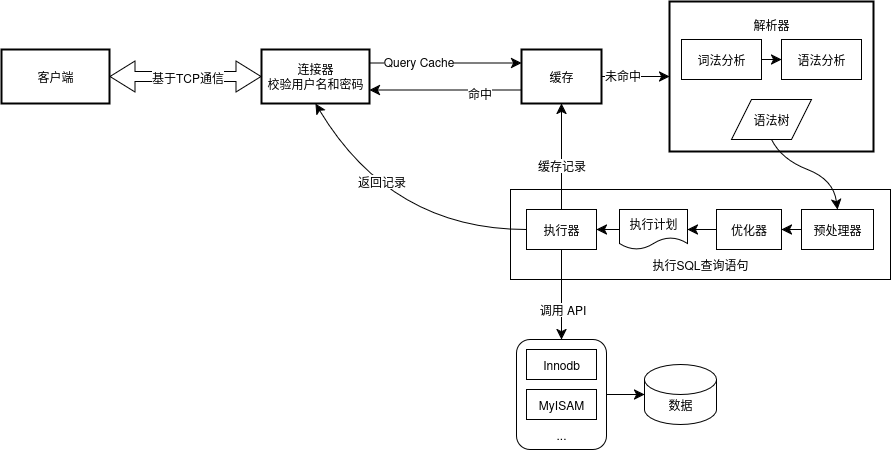

The diagram above was exported from draw.io. Its source (the exported page's mxGraphModel, read from the mxfile embedded in the PNG):
<mxGraphModel dx="1378" dy="1988" grid="1" gridSize="10" guides="1" tooltips="1" connect="1" arrows="1" fold="1" page="1" pageScale="1" pageWidth="850" pageHeight="1100" math="0" shadow="0">
  <root>
    <mxCell id="0" />
    <mxCell id="1" parent="0" />
    <mxCell id="wdwwLTt2pPdfRs0BXWdg-134" value="" style="rounded=0;whiteSpace=wrap;html=1;" vertex="1" parent="1">
      <mxGeometry x="609" y="850" width="380" height="90" as="geometry" />
    </mxCell>
    <mxCell id="wdwwLTt2pPdfRs0BXWdg-112" value="" style="whiteSpace=wrap;strokeWidth=2;" vertex="1" parent="1">
      <mxGeometry x="768" y="662" width="204" height="150" as="geometry" />
    </mxCell>
    <mxCell id="wdwwLTt2pPdfRs0BXWdg-103" value="客户端" style="whiteSpace=wrap;strokeWidth=2;" vertex="1" parent="1">
      <mxGeometry x="100" y="710" width="108" height="54" as="geometry" />
    </mxCell>
    <mxCell id="wdwwLTt2pPdfRs0BXWdg-104" value="" style="shape=flexArrow;endArrow=classic;startArrow=classic;html=1;rounded=0;fontSize=12;startSize=8;endSize=8;curved=1;exitX=1;exitY=0.5;exitDx=0;exitDy=0;entryX=0;entryY=0.5;entryDx=0;entryDy=0;" edge="1" parent="1" source="wdwwLTt2pPdfRs0BXWdg-103" target="wdwwLTt2pPdfRs0BXWdg-106">
      <mxGeometry width="100" height="100" relative="1" as="geometry">
        <mxPoint x="286" y="787" as="sourcePoint" />
        <mxPoint x="340" y="740" as="targetPoint" />
      </mxGeometry>
    </mxCell>
    <mxCell id="wdwwLTt2pPdfRs0BXWdg-105" value="&lt;div&gt;基于TCP通信&lt;/div&gt;" style="edgeLabel;html=1;align=center;verticalAlign=middle;resizable=0;points=[];fontSize=12;" vertex="1" connectable="0" parent="wdwwLTt2pPdfRs0BXWdg-104">
      <mxGeometry x="-0.1588" y="4" relative="1" as="geometry">
        <mxPoint x="12" y="4" as="offset" />
      </mxGeometry>
    </mxCell>
    <mxCell id="wdwwLTt2pPdfRs0BXWdg-108" style="edgeStyle=none;curved=1;rounded=0;orthogonalLoop=1;jettySize=auto;html=1;exitX=1;exitY=0.25;exitDx=0;exitDy=0;entryX=0;entryY=0.25;entryDx=0;entryDy=0;fontSize=12;startSize=8;endSize=8;" edge="1" parent="1" source="wdwwLTt2pPdfRs0BXWdg-106" target="wdwwLTt2pPdfRs0BXWdg-107">
      <mxGeometry relative="1" as="geometry" />
    </mxCell>
    <mxCell id="wdwwLTt2pPdfRs0BXWdg-109" value="Query Cache" style="edgeLabel;html=1;align=center;verticalAlign=middle;resizable=0;points=[];fontSize=12;" vertex="1" connectable="0" parent="wdwwLTt2pPdfRs0BXWdg-108">
      <mxGeometry x="-0.3873" y="3" relative="1" as="geometry">
        <mxPoint as="offset" />
      </mxGeometry>
    </mxCell>
    <mxCell id="wdwwLTt2pPdfRs0BXWdg-106" value="连接器&#10;校验用户名和密码" style="whiteSpace=wrap;strokeWidth=2;" vertex="1" parent="1">
      <mxGeometry x="360" y="710" width="108" height="54" as="geometry" />
    </mxCell>
    <mxCell id="wdwwLTt2pPdfRs0BXWdg-110" style="edgeStyle=none;curved=1;rounded=0;orthogonalLoop=1;jettySize=auto;html=1;exitX=0;exitY=0.75;exitDx=0;exitDy=0;entryX=1;entryY=0.75;entryDx=0;entryDy=0;fontSize=12;startSize=8;endSize=8;" edge="1" parent="1" source="wdwwLTt2pPdfRs0BXWdg-107" target="wdwwLTt2pPdfRs0BXWdg-106">
      <mxGeometry relative="1" as="geometry" />
    </mxCell>
    <mxCell id="wdwwLTt2pPdfRs0BXWdg-111" value="命中" style="edgeLabel;html=1;align=center;verticalAlign=middle;resizable=0;points=[];fontSize=12;" vertex="1" connectable="0" parent="wdwwLTt2pPdfRs0BXWdg-110">
      <mxGeometry x="-0.4358" y="2" relative="1" as="geometry">
        <mxPoint x="-1" as="offset" />
      </mxGeometry>
    </mxCell>
    <mxCell id="wdwwLTt2pPdfRs0BXWdg-113" style="edgeStyle=none;curved=1;rounded=0;orthogonalLoop=1;jettySize=auto;html=1;exitX=1;exitY=0.5;exitDx=0;exitDy=0;entryX=0;entryY=0.5;entryDx=0;entryDy=0;fontSize=12;startSize=8;endSize=8;" edge="1" parent="1" source="wdwwLTt2pPdfRs0BXWdg-107" target="wdwwLTt2pPdfRs0BXWdg-112">
      <mxGeometry relative="1" as="geometry" />
    </mxCell>
    <mxCell id="wdwwLTt2pPdfRs0BXWdg-133" value="未命中" style="edgeLabel;html=1;align=center;verticalAlign=middle;resizable=0;points=[];fontSize=12;" vertex="1" connectable="0" parent="wdwwLTt2pPdfRs0BXWdg-113">
      <mxGeometry x="-0.4151" y="2" relative="1" as="geometry">
        <mxPoint as="offset" />
      </mxGeometry>
    </mxCell>
    <mxCell id="wdwwLTt2pPdfRs0BXWdg-107" value="缓存" style="whiteSpace=wrap;strokeWidth=2;" vertex="1" parent="1">
      <mxGeometry x="620" y="710" width="80" height="54" as="geometry" />
    </mxCell>
    <mxCell id="wdwwLTt2pPdfRs0BXWdg-114" value="解析器" style="text;html=1;align=center;verticalAlign=middle;whiteSpace=wrap;rounded=0;" vertex="1" parent="1">
      <mxGeometry x="840" y="670" width="60" height="30" as="geometry" />
    </mxCell>
    <mxCell id="wdwwLTt2pPdfRs0BXWdg-119" style="edgeStyle=none;curved=1;rounded=0;orthogonalLoop=1;jettySize=auto;html=1;exitX=1;exitY=0.5;exitDx=0;exitDy=0;entryX=0;entryY=0.5;entryDx=0;entryDy=0;fontSize=12;startSize=8;endSize=8;" edge="1" parent="1" source="wdwwLTt2pPdfRs0BXWdg-115" target="wdwwLTt2pPdfRs0BXWdg-116">
      <mxGeometry relative="1" as="geometry" />
    </mxCell>
    <mxCell id="wdwwLTt2pPdfRs0BXWdg-115" value="词法分析" style="rounded=0;whiteSpace=wrap;html=1;" vertex="1" parent="1">
      <mxGeometry x="780" y="700" width="80" height="40" as="geometry" />
    </mxCell>
    <mxCell id="wdwwLTt2pPdfRs0BXWdg-116" value="语法分析" style="rounded=0;whiteSpace=wrap;html=1;" vertex="1" parent="1">
      <mxGeometry x="880" y="700" width="80" height="40" as="geometry" />
    </mxCell>
    <mxCell id="wdwwLTt2pPdfRs0BXWdg-122" style="edgeStyle=none;curved=1;rounded=0;orthogonalLoop=1;jettySize=auto;html=1;exitX=0.5;exitY=1;exitDx=0;exitDy=0;entryX=0.5;entryY=0;entryDx=0;entryDy=0;fontSize=12;startSize=8;endSize=8;" edge="1" parent="1" source="wdwwLTt2pPdfRs0BXWdg-120" target="wdwwLTt2pPdfRs0BXWdg-121">
      <mxGeometry relative="1" as="geometry">
        <Array as="points">
          <mxPoint x="880" y="820" />
          <mxPoint x="932" y="840" />
        </Array>
      </mxGeometry>
    </mxCell>
    <mxCell id="wdwwLTt2pPdfRs0BXWdg-120" value="语法树" style="shape=parallelogram;perimeter=parallelogramPerimeter;whiteSpace=wrap;html=1;fixedSize=1;" vertex="1" parent="1">
      <mxGeometry x="830" y="760" width="80" height="40" as="geometry" />
    </mxCell>
    <mxCell id="wdwwLTt2pPdfRs0BXWdg-126" style="edgeStyle=none;curved=1;rounded=0;orthogonalLoop=1;jettySize=auto;html=1;exitX=0;exitY=0.5;exitDx=0;exitDy=0;entryX=1;entryY=0.5;entryDx=0;entryDy=0;fontSize=12;startSize=8;endSize=8;" edge="1" parent="1" source="wdwwLTt2pPdfRs0BXWdg-121" target="wdwwLTt2pPdfRs0BXWdg-123">
      <mxGeometry relative="1" as="geometry" />
    </mxCell>
    <mxCell id="wdwwLTt2pPdfRs0BXWdg-121" value="预处理器" style="rounded=0;whiteSpace=wrap;html=1;" vertex="1" parent="1">
      <mxGeometry x="900" y="870" width="72" height="40" as="geometry" />
    </mxCell>
    <mxCell id="wdwwLTt2pPdfRs0BXWdg-127" style="edgeStyle=none;curved=1;rounded=0;orthogonalLoop=1;jettySize=auto;html=1;exitX=0;exitY=0.5;exitDx=0;exitDy=0;entryX=1;entryY=0.5;entryDx=0;entryDy=0;fontSize=12;startSize=8;endSize=8;" edge="1" parent="1" source="wdwwLTt2pPdfRs0BXWdg-123" target="wdwwLTt2pPdfRs0BXWdg-124">
      <mxGeometry relative="1" as="geometry" />
    </mxCell>
    <mxCell id="wdwwLTt2pPdfRs0BXWdg-123" value="优化器" style="rounded=0;whiteSpace=wrap;html=1;" vertex="1" parent="1">
      <mxGeometry x="815" y="870" width="65" height="40" as="geometry" />
    </mxCell>
    <mxCell id="wdwwLTt2pPdfRs0BXWdg-128" style="edgeStyle=none;curved=1;rounded=0;orthogonalLoop=1;jettySize=auto;html=1;exitX=0;exitY=0.5;exitDx=0;exitDy=0;entryX=1;entryY=0.5;entryDx=0;entryDy=0;fontSize=12;startSize=8;endSize=8;" edge="1" parent="1" source="wdwwLTt2pPdfRs0BXWdg-124" target="wdwwLTt2pPdfRs0BXWdg-125">
      <mxGeometry relative="1" as="geometry" />
    </mxCell>
    <mxCell id="wdwwLTt2pPdfRs0BXWdg-124" value="执行计划" style="shape=document;whiteSpace=wrap;html=1;boundedLbl=1;" vertex="1" parent="1">
      <mxGeometry x="718" y="870" width="68" height="40" as="geometry" />
    </mxCell>
    <mxCell id="wdwwLTt2pPdfRs0BXWdg-129" style="edgeStyle=none;curved=1;rounded=0;orthogonalLoop=1;jettySize=auto;html=1;exitX=0.5;exitY=0;exitDx=0;exitDy=0;entryX=0.5;entryY=1;entryDx=0;entryDy=0;fontSize=12;startSize=8;endSize=8;" edge="1" parent="1" source="wdwwLTt2pPdfRs0BXWdg-125" target="wdwwLTt2pPdfRs0BXWdg-107">
      <mxGeometry relative="1" as="geometry" />
    </mxCell>
    <mxCell id="wdwwLTt2pPdfRs0BXWdg-132" value="缓存记录" style="edgeLabel;html=1;align=center;verticalAlign=middle;resizable=0;points=[];fontSize=12;" vertex="1" connectable="0" parent="wdwwLTt2pPdfRs0BXWdg-129">
      <mxGeometry x="-0.1667" y="1" relative="1" as="geometry">
        <mxPoint as="offset" />
      </mxGeometry>
    </mxCell>
    <mxCell id="wdwwLTt2pPdfRs0BXWdg-130" style="edgeStyle=none;curved=1;rounded=0;orthogonalLoop=1;jettySize=auto;html=1;exitX=0;exitY=0.5;exitDx=0;exitDy=0;entryX=0.5;entryY=1;entryDx=0;entryDy=0;fontSize=12;startSize=8;endSize=8;" edge="1" parent="1" source="wdwwLTt2pPdfRs0BXWdg-125" target="wdwwLTt2pPdfRs0BXWdg-106">
      <mxGeometry relative="1" as="geometry">
        <Array as="points">
          <mxPoint x="490" y="890" />
        </Array>
      </mxGeometry>
    </mxCell>
    <mxCell id="wdwwLTt2pPdfRs0BXWdg-131" value="返回记录" style="edgeLabel;html=1;align=center;verticalAlign=middle;resizable=0;points=[];fontSize=12;" vertex="1" connectable="0" parent="wdwwLTt2pPdfRs0BXWdg-130">
      <mxGeometry x="0.2958" y="-16" relative="1" as="geometry">
        <mxPoint as="offset" />
      </mxGeometry>
    </mxCell>
    <mxCell id="wdwwLTt2pPdfRs0BXWdg-144" style="edgeStyle=none;curved=1;rounded=0;orthogonalLoop=1;jettySize=auto;html=1;exitX=0.5;exitY=1;exitDx=0;exitDy=0;entryX=0.5;entryY=0;entryDx=0;entryDy=0;fontSize=12;startSize=8;endSize=8;" edge="1" parent="1" source="wdwwLTt2pPdfRs0BXWdg-125" target="wdwwLTt2pPdfRs0BXWdg-138">
      <mxGeometry relative="1" as="geometry" />
    </mxCell>
    <mxCell id="wdwwLTt2pPdfRs0BXWdg-145" value="调用 API" style="edgeLabel;html=1;align=center;verticalAlign=middle;resizable=0;points=[];fontSize=12;" vertex="1" connectable="0" parent="wdwwLTt2pPdfRs0BXWdg-144">
      <mxGeometry x="-0.2529" y="-1" relative="1" as="geometry">
        <mxPoint x="1" y="26" as="offset" />
      </mxGeometry>
    </mxCell>
    <mxCell id="wdwwLTt2pPdfRs0BXWdg-125" value="执行器" style="rounded=0;whiteSpace=wrap;html=1;" vertex="1" parent="1">
      <mxGeometry x="625" y="870" width="70" height="40" as="geometry" />
    </mxCell>
    <mxCell id="wdwwLTt2pPdfRs0BXWdg-135" value="执行SQL查询语句" style="text;html=1;align=center;verticalAlign=middle;whiteSpace=wrap;rounded=0;" vertex="1" parent="1">
      <mxGeometry x="749" y="910" width="100" height="30" as="geometry" />
    </mxCell>
    <mxCell id="wdwwLTt2pPdfRs0BXWdg-137" value="数据" style="shape=cylinder3;whiteSpace=wrap;html=1;boundedLbl=1;backgroundOutline=1;size=15;" vertex="1" parent="1">
      <mxGeometry x="743" y="1025" width="72" height="60" as="geometry" />
    </mxCell>
    <mxCell id="wdwwLTt2pPdfRs0BXWdg-138" value="" style="rounded=1;whiteSpace=wrap;html=1;" vertex="1" parent="1">
      <mxGeometry x="615" y="1000" width="90" height="110" as="geometry" />
    </mxCell>
    <mxCell id="wdwwLTt2pPdfRs0BXWdg-139" value="Innodb" style="rounded=0;whiteSpace=wrap;html=1;" vertex="1" parent="1">
      <mxGeometry x="625" y="1010" width="70" height="30" as="geometry" />
    </mxCell>
    <mxCell id="wdwwLTt2pPdfRs0BXWdg-140" value="MyISAM" style="rounded=0;whiteSpace=wrap;html=1;" vertex="1" parent="1">
      <mxGeometry x="625" y="1050" width="70" height="30" as="geometry" />
    </mxCell>
    <mxCell id="wdwwLTt2pPdfRs0BXWdg-143" value="..." style="text;html=1;align=center;verticalAlign=middle;whiteSpace=wrap;rounded=0;" vertex="1" parent="1">
      <mxGeometry x="630" y="1080" width="60" height="30" as="geometry" />
    </mxCell>
    <mxCell id="wdwwLTt2pPdfRs0BXWdg-146" style="edgeStyle=none;curved=1;rounded=0;orthogonalLoop=1;jettySize=auto;html=1;exitX=1;exitY=0.5;exitDx=0;exitDy=0;entryX=0;entryY=0.5;entryDx=0;entryDy=0;entryPerimeter=0;fontSize=12;startSize=8;endSize=8;" edge="1" parent="1" source="wdwwLTt2pPdfRs0BXWdg-138" target="wdwwLTt2pPdfRs0BXWdg-137">
      <mxGeometry relative="1" as="geometry" />
    </mxCell>
  </root>
</mxGraphModel>